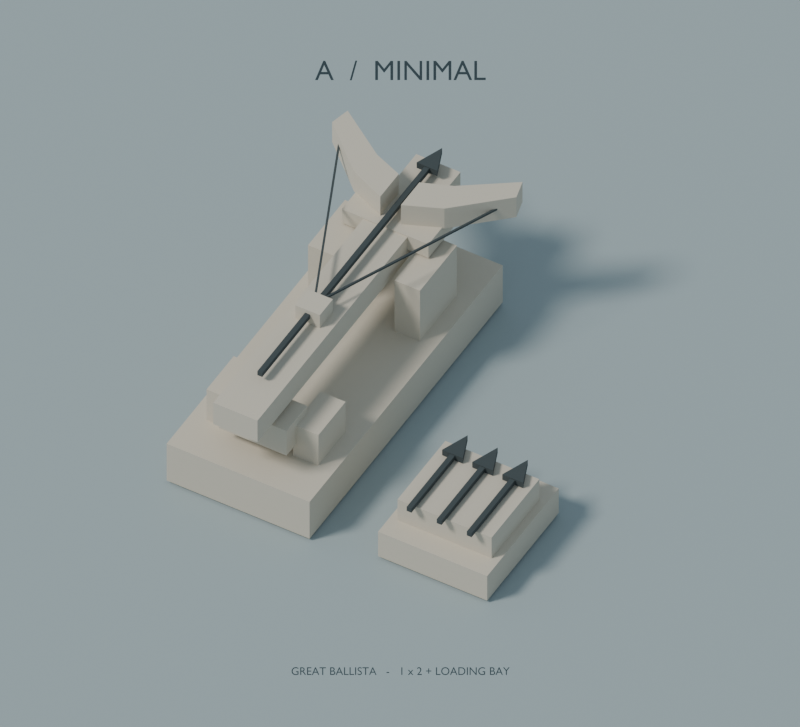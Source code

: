 # Source: great_ballista_a.blend  (saved by Blender 5.2.45; exported with 4.5.12 LTS)
import bpy
from mathutils import Matrix  # noqa: F401  (used for matrix-valued properties, if any)

bpy.ops.wm.read_factory_settings(use_empty=True)
scene = bpy.context.scene
scene.name = 'BWAR_GB_A_MINIMAL'

# ---- collections
col_bwar_gb_a_model = bpy.data.collections.new('BWAR_GB_A_MODEL'); scene.collection.children.link(col_bwar_gb_a_model)
col_bwar_gb_a_preview = bpy.data.collections.new('BWAR_GB_A_PREVIEW'); scene.collection.children.link(col_bwar_gb_a_preview)

# ---- materials (node trees are filled in below, after node groups)
mat_bwar_gb_ivory = bpy.data.materials.new('BWAR_GB_ivory')
mat_bwar_gb_ivory.diffuse_color = (0.6654, 0.6172, 0.5271, 1.0)
mat_bwar_gb_dark = bpy.data.materials.new('BWAR_GB_dark')
mat_bwar_gb_dark.diffuse_color = (0.05448, 0.07227, 0.08022, 1.0)
mat_bwar_gb_floor = bpy.data.materials.new('BWAR_GB_floor')
mat_bwar_gb_floor.diffuse_color = (0.3813, 0.4678, 0.5029, 1.0)
mat_bwar_gb_ink_001 = bpy.data.materials.new('BWAR_GB_ink.001')
mat_bwar_gb_ink_001.diffuse_color = (0.03434, 0.05951, 0.07421, 1.0)

# ---- material node trees
mat_bwar_gb_ivory.use_nodes = True; mat_bwar_gb_ivory.node_tree.nodes.clear()
_N = mat_bwar_gb_ivory.node_tree.nodes; _L = mat_bwar_gb_ivory.node_tree.links
n0 = _N.new('ShaderNodeBsdfPrincipled'); n0.name = 'Principled BSDF'; n0.location = (-200, 100)
n0.inputs[0].default_value = (0.6654, 0.6172, 0.5271, 1.0)
n0.inputs[2].default_value = 0.88
n0.inputs[10].default_value = 0.005
n1 = _N.new('ShaderNodeOutputMaterial'); n1.name = 'Material Output'; n1.location = (200, 100)
_L.new(n0.outputs[0], n1.inputs[0])
n1.is_active_output = True
mat_bwar_gb_dark.use_nodes = True; mat_bwar_gb_dark.node_tree.nodes.clear()
_N = mat_bwar_gb_dark.node_tree.nodes; _L = mat_bwar_gb_dark.node_tree.links
n0 = _N.new('ShaderNodeBsdfPrincipled'); n0.name = 'Principled BSDF'; n0.location = (-200, 100)
n0.inputs[0].default_value = (0.05448, 0.07227, 0.08022, 1.0)
n0.inputs[2].default_value = 0.88
n0.inputs[10].default_value = 0.005
n1 = _N.new('ShaderNodeOutputMaterial'); n1.name = 'Material Output'; n1.location = (200, 100)
_L.new(n0.outputs[0], n1.inputs[0])
n1.is_active_output = True
mat_bwar_gb_floor.use_nodes = True; mat_bwar_gb_floor.node_tree.nodes.clear()
_N = mat_bwar_gb_floor.node_tree.nodes; _L = mat_bwar_gb_floor.node_tree.links
n0 = _N.new('ShaderNodeBsdfPrincipled'); n0.name = 'Principled BSDF'; n0.location = (-200, 100)
n0.inputs[0].default_value = (0.3813, 0.4678, 0.5029, 1.0)
n0.inputs[2].default_value = 0.88
n0.inputs[10].default_value = 0.005
n1 = _N.new('ShaderNodeOutputMaterial'); n1.name = 'Material Output'; n1.location = (200, 100)
_L.new(n0.outputs[0], n1.inputs[0])
n1.is_active_output = True
mat_bwar_gb_ink_001.use_nodes = True; mat_bwar_gb_ink_001.node_tree.nodes.clear()
_N = mat_bwar_gb_ink_001.node_tree.nodes; _L = mat_bwar_gb_ink_001.node_tree.links
n0 = _N.new('ShaderNodeBsdfPrincipled'); n0.name = 'Principled BSDF'; n0.location = (-200, 100)
n0.inputs[0].default_value = (0.03434, 0.05951, 0.07421, 1.0)
n0.inputs[2].default_value = 0.88
n0.inputs[10].default_value = 0.005
n1 = _N.new('ShaderNodeOutputMaterial'); n1.name = 'Material Output'; n1.location = (200, 100)
_L.new(n0.outputs[0], n1.inputs[0])
n1.is_active_output = True

# ---- world
world_bwar_gb_a_minimal_world = bpy.data.worlds.new('BWAR_GB_A_MINIMAL_World'); scene.world = world_bwar_gb_a_minimal_world
world_bwar_gb_a_minimal_world.use_nodes = True; world_bwar_gb_a_minimal_world.node_tree.nodes.clear()
_N = world_bwar_gb_a_minimal_world.node_tree.nodes; _L = world_bwar_gb_a_minimal_world.node_tree.links
n0 = _N.new('ShaderNodeBackground'); n0.name = 'Background'; n0.location = (-200, 100)
n0.inputs[0].default_value = (0.4735, 0.5711, 0.6308, 1.0)
n0.inputs[1].default_value = 0.65
n1 = _N.new('ShaderNodeOutputWorld'); n1.name = 'World Output'; n1.location = (200, 100)
_L.new(n0.outputs[0], n1.inputs[0])
n1.is_active_output = True

# ---- cameras
cam_bwar_gb_bwar_gb_a_minimal_camera = bpy.data.cameras.new('BWAR_GB_BWAR_GB_A_MINIMAL_Camera')
cam_bwar_gb_bwar_gb_a_minimal_camera.type = 'ORTHO'
cam_bwar_gb_bwar_gb_a_minimal_camera.ortho_scale = 3.685

# ---- lights
light_bwar_gb_a_sun = bpy.data.lights.new('BWAR_GB_A_Sun', 'SUN')
light_bwar_gb_a_sun.color = (1.0, 0.9412, 0.8471)
light_bwar_gb_a_sun.angle = 0.2094
light_bwar_gb_a_sun.energy = 2.1

# ---- meshes
me_bwar_gb_a_chassis_mesh = bpy.data.meshes.new('BWAR_GB_A_Chassis_mesh')
me_bwar_gb_a_chassis_mesh.from_pydata([(-0.38, -1.39, 0.0), (0.38, -1.39, 0.0), (0.38, 0.39, 0.0), (-0.38, 0.39, 0.0), (-0.38, -1.39, 0.24), (0.38, -1.39, 0.24), (0.38, 0.39, 0.24), (-0.38, 0.39, 0.24)], [], [(3, 2, 1, 0), (4, 5, 6, 7), (0, 1, 5, 4), (1, 2, 6, 5), (2, 3, 7, 6), (3, 0, 4, 7)])
me_bwar_gb_a_chassis_mesh.materials.append(mat_bwar_gb_ivory)
me_bwar_gb_a_chassis_mesh.update()
me_bwar_gb_a_support_1_mesh = bpy.data.meshes.new('BWAR_GB_A_Support-1_mesh')
me_bwar_gb_a_support_1_mesh.from_pydata([(-0.2975, -0.23, 0.24), (-0.1625, -0.23, 0.24), (-0.1625, 0.11, 0.24), (-0.2975, 0.11, 0.24), (-0.2975, -0.23, 0.57), (-0.1625, -0.23, 0.57), (-0.1625, 0.11, 0.57), (-0.2975, 0.11, 0.57)], [], [(3, 2, 1, 0), (4, 5, 6, 7), (0, 1, 5, 4), (1, 2, 6, 5), (2, 3, 7, 6), (3, 0, 4, 7)])
me_bwar_gb_a_support_1_mesh.materials.append(mat_bwar_gb_ivory)
me_bwar_gb_a_support_1_mesh.update()
me_bwar_gb_a_rearsupport_1_mesh = bpy.data.meshes.new('BWAR_GB_A_RearSupport-1_mesh')
me_bwar_gb_a_rearsupport_1_mesh.from_pydata([(-0.2975, -1.165, 0.24), (-0.1625, -1.165, 0.24), (-0.1625, -0.915, 0.24), (-0.2975, -0.915, 0.24), (-0.2975, -1.165, 0.44), (-0.1625, -1.165, 0.44), (-0.1625, -0.915, 0.44), (-0.2975, -0.915, 0.44)], [], [(3, 2, 1, 0), (4, 5, 6, 7), (0, 1, 5, 4), (1, 2, 6, 5), (2, 3, 7, 6), (3, 0, 4, 7)])
me_bwar_gb_a_rearsupport_1_mesh.materials.append(mat_bwar_gb_ivory)
me_bwar_gb_a_rearsupport_1_mesh.update()
me_bwar_gb_a_support1_mesh = bpy.data.meshes.new('BWAR_GB_A_Support1_mesh')
me_bwar_gb_a_support1_mesh.from_pydata([(0.1625, -0.23, 0.24), (0.2975, -0.23, 0.24), (0.2975, 0.11, 0.24), (0.1625, 0.11, 0.24), (0.1625, -0.23, 0.57), (0.2975, -0.23, 0.57), (0.2975, 0.11, 0.57), (0.1625, 0.11, 0.57)], [], [(3, 2, 1, 0), (4, 5, 6, 7), (0, 1, 5, 4), (1, 2, 6, 5), (2, 3, 7, 6), (3, 0, 4, 7)])
me_bwar_gb_a_support1_mesh.materials.append(mat_bwar_gb_ivory)
me_bwar_gb_a_support1_mesh.update()
me_bwar_gb_a_rearsupport1_mesh = bpy.data.meshes.new('BWAR_GB_A_RearSupport1_mesh')
me_bwar_gb_a_rearsupport1_mesh.from_pydata([(0.1625, -1.165, 0.24), (0.2975, -1.165, 0.24), (0.2975, -0.915, 0.24), (0.1625, -0.915, 0.24), (0.1625, -1.165, 0.44), (0.2975, -1.165, 0.44), (0.2975, -0.915, 0.44), (0.1625, -0.915, 0.44)], [], [(3, 2, 1, 0), (4, 5, 6, 7), (0, 1, 5, 4), (1, 2, 6, 5), (2, 3, 7, 6), (3, 0, 4, 7)])
me_bwar_gb_a_rearsupport1_mesh.materials.append(mat_bwar_gb_ivory)
me_bwar_gb_a_rearsupport1_mesh.update()
me_bwar_gb_a_singletrack_mesh = bpy.data.meshes.new('BWAR_GB_A_SingleTrack_mesh')
me_bwar_gb_a_singletrack_mesh.from_pydata([(-0.1175, -1.415, 0.52), (0.1175, -1.415, 0.52), (0.1175, 0.455, 0.52), (-0.1175, 0.455, 0.52), (-0.1175, -1.415, 0.66), (0.1175, -1.415, 0.66), (0.1175, 0.455, 0.66), (-0.1175, 0.455, 0.66)], [], [(3, 2, 1, 0), (4, 5, 6, 7), (0, 1, 5, 4), (1, 2, 6, 5), (2, 3, 7, 6), (3, 0, 4, 7)])
me_bwar_gb_a_singletrack_mesh.materials.append(mat_bwar_gb_ivory)
me_bwar_gb_a_singletrack_mesh.update()
me_bwar_gb_a_bowsaddle_mesh = bpy.data.meshes.new('BWAR_GB_A_BowSaddle_mesh')
me_bwar_gb_a_bowsaddle_mesh.from_pydata([(-0.23, -0.035, 0.58), (0.23, -0.035, 0.58), (0.23, 0.195, 0.58), (-0.23, 0.195, 0.58), (-0.23, -0.035, 0.67), (0.23, -0.035, 0.67), (0.23, 0.195, 0.67), (-0.23, 0.195, 0.67)], [], [(3, 2, 1, 0), (4, 5, 6, 7), (0, 1, 5, 4), (1, 2, 6, 5), (2, 3, 7, 6), (3, 0, 4, 7)])
me_bwar_gb_a_bowsaddle_mesh.materials.append(mat_bwar_gb_ivory)
me_bwar_gb_a_bowsaddle_mesh.update()
me_bwar_gb_a_bowlimb_1_mesh = bpy.data.meshes.new('BWAR_GB_A_BowLimb-1_mesh')
me_bwar_gb_a_bowlimb_1_mesh.from_pydata([(-0.055, 0.015, 0.665), (-0.24, 0.095, 0.665), (-0.49, 0.325, 0.665), (-0.465, 0.425, 0.665), (-0.205, 0.245, 0.665), (-0.055, 0.185, 0.665), (-0.055, 0.015, 0.795), (-0.24, 0.095, 0.795), (-0.49, 0.325, 0.795), (-0.465, 0.425, 0.795), (-0.205, 0.245, 0.795), (-0.055, 0.185, 0.795)], [], [(5, 0, 1, 2, 3, 4), (6, 11, 10, 9, 8, 7), (0, 6, 7, 1), (1, 7, 8, 2), (2, 8, 9, 3), (3, 9, 10, 4), (4, 10, 11, 5), (5, 11, 6, 0)])
me_bwar_gb_a_bowlimb_1_mesh.materials.append(mat_bwar_gb_ivory)
me_bwar_gb_a_bowlimb_1_mesh.update()
me_bwar_gb_a_bowstring_1_mesh = bpy.data.meshes.new('BWAR_GB_A_BowString-1_mesh')
me_bwar_gb_a_bowstring_1_mesh.from_pydata([(-0.005, -0.005, -0.5814), (0.005, -0.005, -0.5814), (0.005, 0.005, -0.5814), (-0.005, 0.005, -0.5814), (-0.005, -0.005, 0.5814), (0.005, -0.005, 0.5814), (0.005, 0.005, 0.5814), (-0.005, 0.005, 0.5814)], [], [(3, 2, 1, 0), (4, 5, 6, 7), (0, 1, 5, 4), (1, 2, 6, 5), (2, 3, 7, 6), (3, 0, 4, 7)])
me_bwar_gb_a_bowstring_1_mesh.materials.append(mat_bwar_gb_dark)
me_bwar_gb_a_bowstring_1_mesh.update()
me_bwar_gb_a_bowlimb1_mesh = bpy.data.meshes.new('BWAR_GB_A_BowLimb1_mesh')
me_bwar_gb_a_bowlimb1_mesh.from_pydata([(0.055, 0.015, 0.665), (0.24, 0.095, 0.665), (0.49, 0.325, 0.665), (0.465, 0.425, 0.665), (0.205, 0.245, 0.665), (0.055, 0.185, 0.665), (0.055, 0.015, 0.795), (0.24, 0.095, 0.795), (0.49, 0.325, 0.795), (0.465, 0.425, 0.795), (0.205, 0.245, 0.795), (0.055, 0.185, 0.795)], [], [(5, 4, 3, 2, 1, 0), (6, 7, 8, 9, 10, 11), (0, 1, 7, 6), (1, 2, 8, 7), (2, 3, 9, 8), (3, 4, 10, 9), (4, 5, 11, 10), (5, 0, 6, 11)])
me_bwar_gb_a_bowlimb1_mesh.materials.append(mat_bwar_gb_ivory)
me_bwar_gb_a_bowlimb1_mesh.update()
me_bwar_gb_a_bowstring1_mesh = bpy.data.meshes.new('BWAR_GB_A_BowString1_mesh')
me_bwar_gb_a_bowstring1_mesh.from_pydata([(-0.005, -0.005, -0.5814), (0.005, -0.005, -0.5814), (0.005, 0.005, -0.5814), (-0.005, 0.005, -0.5814), (-0.005, -0.005, 0.5814), (0.005, -0.005, 0.5814), (0.005, 0.005, 0.5814), (-0.005, 0.005, 0.5814)], [], [(3, 2, 1, 0), (4, 5, 6, 7), (0, 1, 5, 4), (1, 2, 6, 5), (2, 3, 7, 6), (3, 0, 4, 7)])
me_bwar_gb_a_bowstring1_mesh.materials.append(mat_bwar_gb_dark)
me_bwar_gb_a_bowstring1_mesh.update()
me_bwar_gb_a_readybolt_shaft_mesh = bpy.data.meshes.new('BWAR_GB_A_ReadyBolt_shaft_mesh')
me_bwar_gb_a_readybolt_shaft_mesh.from_pydata([(-0.013, -0.013, -0.79), (0.013, -0.013, -0.79), (0.013, 0.013, -0.79), (-0.013, 0.013, -0.79), (-0.013, -0.013, 0.79), (0.013, -0.013, 0.79), (0.013, 0.013, 0.79), (-0.013, 0.013, 0.79)], [], [(3, 2, 1, 0), (4, 5, 6, 7), (0, 1, 5, 4), (1, 2, 6, 5), (2, 3, 7, 6), (3, 0, 4, 7)])
me_bwar_gb_a_readybolt_shaft_mesh.materials.append(mat_bwar_gb_dark)
me_bwar_gb_a_readybolt_shaft_mesh.update()
me_bwar_gb_a_readybolt_head_mesh = bpy.data.meshes.new('BWAR_GB_A_ReadyBolt_head_mesh')
me_bwar_gb_a_readybolt_head_mesh.from_pydata([(-0.055, 0.35, 0.692), (0.055, 0.35, 0.692), (0.0, 0.49, 0.692), (-0.055, 0.35, 0.728), (0.055, 0.35, 0.728), (0.0, 0.49, 0.728)], [], [(2, 1, 0), (3, 4, 5), (0, 1, 4, 3), (1, 2, 5, 4), (2, 0, 3, 5)])
me_bwar_gb_a_readybolt_head_mesh.materials.append(mat_bwar_gb_dark)
me_bwar_gb_a_readybolt_head_mesh.update()
me_bwar_gb_a_latch_mesh = bpy.data.meshes.new('BWAR_GB_A_Latch_mesh')
me_bwar_gb_a_latch_mesh.from_pydata([(-0.065, -0.75, 0.655), (0.065, -0.75, 0.655), (0.065, -0.63, 0.655), (-0.065, -0.63, 0.655), (-0.065, -0.75, 0.745), (0.065, -0.75, 0.745), (0.065, -0.63, 0.745), (-0.065, -0.63, 0.745)], [], [(3, 2, 1, 0), (4, 5, 6, 7), (0, 1, 5, 4), (1, 2, 6, 5), (2, 3, 7, 6), (3, 0, 4, 7)])
me_bwar_gb_a_latch_mesh.materials.append(mat_bwar_gb_ivory)
me_bwar_gb_a_latch_mesh.update()
me_bwar_gb_a_winch_mesh = bpy.data.meshes.new('BWAR_GB_A_Winch_mesh')
me_bwar_gb_a_winch_mesh.from_pydata([(-0.18, -1.255, 0.325), (0.18, -1.255, 0.325), (0.18, -1.065, 0.325), (-0.18, -1.065, 0.325), (-0.18, -1.255, 0.485), (0.18, -1.255, 0.485), (0.18, -1.065, 0.485), (-0.18, -1.065, 0.485)], [], [(3, 2, 1, 0), (4, 5, 6, 7), (0, 1, 5, 4), (1, 2, 6, 5), (2, 3, 7, 6), (3, 0, 4, 7)])
me_bwar_gb_a_winch_mesh.materials.append(mat_bwar_gb_ivory)
me_bwar_gb_a_winch_mesh.update()
me_bwar_gb_a_rackfoot_mesh = bpy.data.meshes.new('BWAR_GB_A_RackFoot_mesh')
me_bwar_gb_a_rackfoot_mesh.from_pydata([(0.71, -1.33, 0.0), (1.29, -1.33, 0.0), (1.29, -0.67, 0.0), (0.71, -0.67, 0.0), (0.71, -1.33, 0.16), (1.29, -1.33, 0.16), (1.29, -0.67, 0.16), (0.71, -0.67, 0.16)], [], [(3, 2, 1, 0), (4, 5, 6, 7), (0, 1, 5, 4), (1, 2, 6, 5), (2, 3, 7, 6), (3, 0, 4, 7)])
me_bwar_gb_a_rackfoot_mesh.materials.append(mat_bwar_gb_ivory)
me_bwar_gb_a_rackfoot_mesh.update()
me_bwar_gb_a_rack_mesh = bpy.data.meshes.new('BWAR_GB_A_Rack_mesh')
me_bwar_gb_a_rack_mesh.from_pydata([(0.75, -1.22, 0.145), (1.25, -1.22, 0.145), (1.25, -0.78, 0.145), (0.75, -0.78, 0.145), (0.75, -1.22, 0.295), (1.25, -1.22, 0.295), (1.25, -0.78, 0.295), (0.75, -0.78, 0.295)], [], [(3, 2, 1, 0), (4, 5, 6, 7), (0, 1, 5, 4), (1, 2, 6, 5), (2, 3, 7, 6), (3, 0, 4, 7)])
me_bwar_gb_a_rack_mesh.materials.append(mat_bwar_gb_ivory)
me_bwar_gb_a_rack_mesh.update()
me_bwar_gb_a_reservebolt0_shaft_mesh = bpy.data.meshes.new('BWAR_GB_A_ReserveBolt0_shaft_mesh')
me_bwar_gb_a_reservebolt0_shaft_mesh.from_pydata([(-0.013, -0.013, -0.22), (0.013, -0.013, -0.22), (0.013, 0.013, -0.22), (-0.013, 0.013, -0.22), (-0.013, -0.013, 0.22), (0.013, -0.013, 0.22), (0.013, 0.013, 0.22), (-0.013, 0.013, 0.22)], [], [(3, 2, 1, 0), (4, 5, 6, 7), (0, 1, 5, 4), (1, 2, 6, 5), (2, 3, 7, 6), (3, 0, 4, 7)])
me_bwar_gb_a_reservebolt0_shaft_mesh.materials.append(mat_bwar_gb_dark)
me_bwar_gb_a_reservebolt0_shaft_mesh.update()
me_bwar_gb_a_reservebolt0_head_mesh = bpy.data.meshes.new('BWAR_GB_A_ReserveBolt0_head_mesh')
me_bwar_gb_a_reservebolt0_head_mesh.from_pydata([(0.785, -0.87, 0.297), (0.895, -0.87, 0.297), (0.84, -0.73, 0.297), (0.785, -0.87, 0.333), (0.895, -0.87, 0.333), (0.84, -0.73, 0.333)], [], [(2, 1, 0), (3, 4, 5), (0, 1, 4, 3), (1, 2, 5, 4), (2, 0, 3, 5)])
me_bwar_gb_a_reservebolt0_head_mesh.materials.append(mat_bwar_gb_dark)
me_bwar_gb_a_reservebolt0_head_mesh.update()
me_bwar_gb_a_reservebolt1_shaft_mesh = bpy.data.meshes.new('BWAR_GB_A_ReserveBolt1_shaft_mesh')
me_bwar_gb_a_reservebolt1_shaft_mesh.from_pydata([(-0.013, -0.013, -0.22), (0.013, -0.013, -0.22), (0.013, 0.013, -0.22), (-0.013, 0.013, -0.22), (-0.013, -0.013, 0.22), (0.013, -0.013, 0.22), (0.013, 0.013, 0.22), (-0.013, 0.013, 0.22)], [], [(3, 2, 1, 0), (4, 5, 6, 7), (0, 1, 5, 4), (1, 2, 6, 5), (2, 3, 7, 6), (3, 0, 4, 7)])
me_bwar_gb_a_reservebolt1_shaft_mesh.materials.append(mat_bwar_gb_dark)
me_bwar_gb_a_reservebolt1_shaft_mesh.update()
me_bwar_gb_a_reservebolt1_head_mesh = bpy.data.meshes.new('BWAR_GB_A_ReserveBolt1_head_mesh')
me_bwar_gb_a_reservebolt1_head_mesh.from_pydata([(0.945, -0.87, 0.297), (1.055, -0.87, 0.297), (1.0, -0.73, 0.297), (0.945, -0.87, 0.333), (1.055, -0.87, 0.333), (1.0, -0.73, 0.333)], [], [(2, 1, 0), (3, 4, 5), (0, 1, 4, 3), (1, 2, 5, 4), (2, 0, 3, 5)])
me_bwar_gb_a_reservebolt1_head_mesh.materials.append(mat_bwar_gb_dark)
me_bwar_gb_a_reservebolt1_head_mesh.update()
me_bwar_gb_a_reservebolt2_shaft_mesh = bpy.data.meshes.new('BWAR_GB_A_ReserveBolt2_shaft_mesh')
me_bwar_gb_a_reservebolt2_shaft_mesh.from_pydata([(-0.013, -0.013, -0.22), (0.013, -0.013, -0.22), (0.013, 0.013, -0.22), (-0.013, 0.013, -0.22), (-0.013, -0.013, 0.22), (0.013, -0.013, 0.22), (0.013, 0.013, 0.22), (-0.013, 0.013, 0.22)], [], [(3, 2, 1, 0), (4, 5, 6, 7), (0, 1, 5, 4), (1, 2, 6, 5), (2, 3, 7, 6), (3, 0, 4, 7)])
me_bwar_gb_a_reservebolt2_shaft_mesh.materials.append(mat_bwar_gb_dark)
me_bwar_gb_a_reservebolt2_shaft_mesh.update()
me_bwar_gb_a_reservebolt2_head_mesh = bpy.data.meshes.new('BWAR_GB_A_ReserveBolt2_head_mesh')
me_bwar_gb_a_reservebolt2_head_mesh.from_pydata([(1.105, -0.87, 0.297), (1.215, -0.87, 0.297), (1.16, -0.73, 0.297), (1.105, -0.87, 0.333), (1.215, -0.87, 0.333), (1.16, -0.73, 0.333)], [], [(2, 1, 0), (3, 4, 5), (0, 1, 4, 3), (1, 2, 5, 4), (2, 0, 3, 5)])
me_bwar_gb_a_reservebolt2_head_mesh.materials.append(mat_bwar_gb_dark)
me_bwar_gb_a_reservebolt2_head_mesh.update()
me_bwar_gb_a_backdrop_mesh = bpy.data.meshes.new('BWAR_GB_A_Backdrop_mesh')
me_bwar_gb_a_backdrop_mesh.from_pydata([(-100.0, -100.0, -0.115), (100.0, -100.0, -0.115), (100.0, 100.0, -0.115), (-100.0, 100.0, -0.115), (-100.0, -100.0, -0.015), (100.0, -100.0, -0.015), (100.0, 100.0, -0.015), (-100.0, 100.0, -0.015)], [], [(3, 2, 1, 0), (4, 5, 6, 7), (0, 1, 5, 4), (1, 2, 6, 5), (2, 3, 7, 6), (3, 0, 4, 7)])
me_bwar_gb_a_backdrop_mesh.materials.append(mat_bwar_gb_floor)
me_bwar_gb_a_backdrop_mesh.update()

# ---- curves / text
txt_bwar_gb_bwar_gb_a_minimal_a_____minimal = bpy.data.curves.new('BWAR_GB_BWAR_GB_A_MINIMAL_A  /  MINIMAL', 'FONT')
txt_bwar_gb_bwar_gb_a_minimal_a_____minimal.dimensions = '2D'
txt_bwar_gb_bwar_gb_a_minimal_a_____minimal.body = 'A  /  MINIMAL'
txt_bwar_gb_bwar_gb_a_minimal_a_____minimal.materials.append(mat_bwar_gb_ink_001)
txt_bwar_gb_bwar_gb_a_minimal_a_____minimal.align_x = 'CENTER'
txt_bwar_gb_bwar_gb_a_minimal_a_____minimal.size = 0.13
txt_bwar_gb_bwar_gb_a_minimal_great_ballista_______1_x_2___loading = bpy.data.curves.new('BWAR_GB_BWAR_GB_A_MINIMAL_GREAT BALLISTA   -   1 x 2 + LOADING ', 'FONT')
txt_bwar_gb_bwar_gb_a_minimal_great_ballista_______1_x_2___loading.dimensions = '2D'
txt_bwar_gb_bwar_gb_a_minimal_great_ballista_______1_x_2___loading.body = 'GREAT BALLISTA   -   1 x 2 + LOADING BAY'
txt_bwar_gb_bwar_gb_a_minimal_great_ballista_______1_x_2___loading.materials.append(mat_bwar_gb_ink_001)
txt_bwar_gb_bwar_gb_a_minimal_great_ballista_______1_x_2___loading.align_x = 'CENTER'
txt_bwar_gb_bwar_gb_a_minimal_great_ballista_______1_x_2___loading.size = 0.052

# ---- objects
ob_bwar_gb_a_greatballista = bpy.data.objects.new('BWAR_GB_A_GreatBallista', None)
ob_bwar_gb_a_fixedbase = bpy.data.objects.new('BWAR_GB_A_FixedBase', None)
ob_bwar_gb_a_weaponmount = bpy.data.objects.new('BWAR_GB_A_WeaponMount', None)
ob_bwar_gb_a_loadingbay = bpy.data.objects.new('BWAR_GB_A_LoadingBay', None)
ob_bwar_gb_a_chassis = bpy.data.objects.new('BWAR_GB_A_Chassis', me_bwar_gb_a_chassis_mesh)
ob_bwar_gb_a_support_1 = bpy.data.objects.new('BWAR_GB_A_Support-1', me_bwar_gb_a_support_1_mesh)
ob_bwar_gb_a_rearsupport_1 = bpy.data.objects.new('BWAR_GB_A_RearSupport-1', me_bwar_gb_a_rearsupport_1_mesh)
ob_bwar_gb_a_support1 = bpy.data.objects.new('BWAR_GB_A_Support1', me_bwar_gb_a_support1_mesh)
ob_bwar_gb_a_rearsupport1 = bpy.data.objects.new('BWAR_GB_A_RearSupport1', me_bwar_gb_a_rearsupport1_mesh)
ob_bwar_gb_a_singletrack = bpy.data.objects.new('BWAR_GB_A_SingleTrack', me_bwar_gb_a_singletrack_mesh)
ob_bwar_gb_a_bowsaddle = bpy.data.objects.new('BWAR_GB_A_BowSaddle', me_bwar_gb_a_bowsaddle_mesh)
ob_bwar_gb_a_bowlimb_1 = bpy.data.objects.new('BWAR_GB_A_BowLimb-1', me_bwar_gb_a_bowlimb_1_mesh)
ob_bwar_gb_a_bowstring_1 = bpy.data.objects.new('BWAR_GB_A_BowString-1', me_bwar_gb_a_bowstring_1_mesh)
ob_bwar_gb_a_bowlimb1 = bpy.data.objects.new('BWAR_GB_A_BowLimb1', me_bwar_gb_a_bowlimb1_mesh)
ob_bwar_gb_a_bowstring1 = bpy.data.objects.new('BWAR_GB_A_BowString1', me_bwar_gb_a_bowstring1_mesh)
ob_bwar_gb_a_readybolt_shaft = bpy.data.objects.new('BWAR_GB_A_ReadyBolt_shaft', me_bwar_gb_a_readybolt_shaft_mesh)
ob_bwar_gb_a_readybolt_head = bpy.data.objects.new('BWAR_GB_A_ReadyBolt_head', me_bwar_gb_a_readybolt_head_mesh)
ob_bwar_gb_a_latch = bpy.data.objects.new('BWAR_GB_A_Latch', me_bwar_gb_a_latch_mesh)
ob_bwar_gb_a_winch = bpy.data.objects.new('BWAR_GB_A_Winch', me_bwar_gb_a_winch_mesh)
ob_bwar_gb_a_rackfoot = bpy.data.objects.new('BWAR_GB_A_RackFoot', me_bwar_gb_a_rackfoot_mesh)
ob_bwar_gb_a_rack = bpy.data.objects.new('BWAR_GB_A_Rack', me_bwar_gb_a_rack_mesh)
ob_bwar_gb_a_reservebolt0_shaft = bpy.data.objects.new('BWAR_GB_A_ReserveBolt0_shaft', me_bwar_gb_a_reservebolt0_shaft_mesh)
ob_bwar_gb_a_reservebolt0_head = bpy.data.objects.new('BWAR_GB_A_ReserveBolt0_head', me_bwar_gb_a_reservebolt0_head_mesh)
ob_bwar_gb_a_reservebolt1_shaft = bpy.data.objects.new('BWAR_GB_A_ReserveBolt1_shaft', me_bwar_gb_a_reservebolt1_shaft_mesh)
ob_bwar_gb_a_reservebolt1_head = bpy.data.objects.new('BWAR_GB_A_ReserveBolt1_head', me_bwar_gb_a_reservebolt1_head_mesh)
ob_bwar_gb_a_reservebolt2_shaft = bpy.data.objects.new('BWAR_GB_A_ReserveBolt2_shaft', me_bwar_gb_a_reservebolt2_shaft_mesh)
ob_bwar_gb_a_reservebolt2_head = bpy.data.objects.new('BWAR_GB_A_ReserveBolt2_head', me_bwar_gb_a_reservebolt2_head_mesh)
ob_bwar_gb_a_muzzle = bpy.data.objects.new('BWAR_GB_A_Muzzle', None)
ob_bwar_gb_a_weaponupgradesocket = bpy.data.objects.new('BWAR_GB_A_WeaponUpgradeSocket', None)
ob_bwar_gb_a_backdrop = bpy.data.objects.new('BWAR_GB_A_Backdrop', me_bwar_gb_a_backdrop_mesh)
ob_bwar_gb_a_sun = bpy.data.objects.new('BWAR_GB_A_Sun', light_bwar_gb_a_sun)
ob_bwar_gb_bwar_gb_a_minimal_camera = bpy.data.objects.new('BWAR_GB_BWAR_GB_A_MINIMAL_Camera', cam_bwar_gb_bwar_gb_a_minimal_camera)
ob_bwar_gb_bwar_gb_a_minimal_a_____minimal = bpy.data.objects.new('BWAR_GB_BWAR_GB_A_MINIMAL_A  /  MINIMAL', txt_bwar_gb_bwar_gb_a_minimal_a_____minimal)
ob_bwar_gb_bwar_gb_a_minimal_great_ballista_______1_x_2___loading = bpy.data.objects.new('BWAR_GB_BWAR_GB_A_MINIMAL_GREAT BALLISTA   -   1 x 2 + LOADING ', txt_bwar_gb_bwar_gb_a_minimal_great_ballista_______1_x_2___loading)

# ---- transforms, parenting, visibility, modifiers, constraints
ob_bwar_gb_a_greatballista.location = (0.0, 0.0, 0.0)
ob_bwar_gb_a_greatballista.empty_display_size = 0.07
ob_bwar_gb_a_fixedbase.parent = ob_bwar_gb_a_greatballista
ob_bwar_gb_a_fixedbase.location = (0.0, 0.0, 0.0)
ob_bwar_gb_a_fixedbase.empty_display_size = 0.07
ob_bwar_gb_a_weaponmount.parent = ob_bwar_gb_a_greatballista
ob_bwar_gb_a_weaponmount.location = (0.0, 0.0, 0.0)
ob_bwar_gb_a_weaponmount.empty_display_size = 0.07
ob_bwar_gb_a_loadingbay.parent = ob_bwar_gb_a_greatballista
ob_bwar_gb_a_loadingbay.location = (0.0, 0.0, 0.0)
ob_bwar_gb_a_loadingbay.empty_display_size = 0.07
ob_bwar_gb_a_chassis.parent = ob_bwar_gb_a_fixedbase
ob_bwar_gb_a_chassis.location = (0.0, 0.0, 0.0)
ob_bwar_gb_a_support_1.parent = ob_bwar_gb_a_fixedbase
ob_bwar_gb_a_support_1.location = (0.0, 0.0, 0.0)
ob_bwar_gb_a_rearsupport_1.parent = ob_bwar_gb_a_fixedbase
ob_bwar_gb_a_rearsupport_1.location = (0.0, 0.0, 0.0)
ob_bwar_gb_a_support1.parent = ob_bwar_gb_a_fixedbase
ob_bwar_gb_a_support1.location = (0.0, 0.0, 0.0)
ob_bwar_gb_a_rearsupport1.parent = ob_bwar_gb_a_fixedbase
ob_bwar_gb_a_rearsupport1.location = (0.0, 0.0, 0.0)
ob_bwar_gb_a_singletrack.parent = ob_bwar_gb_a_weaponmount
ob_bwar_gb_a_singletrack.location = (0.0, 0.0, 0.0)
ob_bwar_gb_a_bowsaddle.parent = ob_bwar_gb_a_weaponmount
ob_bwar_gb_a_bowsaddle.location = (0.0, 0.0, 0.0)
ob_bwar_gb_a_bowlimb_1.parent = ob_bwar_gb_a_weaponmount
ob_bwar_gb_a_bowlimb_1.location = (0.0, 0.0, 0.0)
ob_bwar_gb_a_bowstring_1.parent = ob_bwar_gb_a_weaponmount
ob_bwar_gb_a_bowstring_1.location = (-0.2335, -0.1575, 0.735)
ob_bwar_gb_a_bowstring_1.rotation_euler = (1.571, 1.729e-08, 0.4132)
ob_bwar_gb_a_bowlimb1.parent = ob_bwar_gb_a_weaponmount
ob_bwar_gb_a_bowlimb1.location = (0.0, 0.0, 0.0)
ob_bwar_gb_a_bowstring1.parent = ob_bwar_gb_a_weaponmount
ob_bwar_gb_a_bowstring1.location = (0.2335, -0.1575, 0.735)
ob_bwar_gb_a_bowstring1.rotation_euler = (1.571, -1.729e-08, -0.4132)
ob_bwar_gb_a_readybolt_shaft.parent = ob_bwar_gb_a_weaponmount
ob_bwar_gb_a_readybolt_shaft.location = (0.0, -0.4, 0.71)
ob_bwar_gb_a_readybolt_shaft.rotation_euler = (-1.571, -3.142, -0.0)
ob_bwar_gb_a_readybolt_head.parent = ob_bwar_gb_a_weaponmount
ob_bwar_gb_a_readybolt_head.location = (0.0, 0.0, 0.0)
ob_bwar_gb_a_latch.parent = ob_bwar_gb_a_weaponmount
ob_bwar_gb_a_latch.location = (0.0, 0.0, 0.0)
ob_bwar_gb_a_winch.parent = ob_bwar_gb_a_fixedbase
ob_bwar_gb_a_winch.location = (0.0, 0.0, 0.0)
ob_bwar_gb_a_rackfoot.parent = ob_bwar_gb_a_loadingbay
ob_bwar_gb_a_rackfoot.location = (0.0, 0.0, 0.0)
ob_bwar_gb_a_rack.parent = ob_bwar_gb_a_loadingbay
ob_bwar_gb_a_rack.location = (0.0, 0.0, 0.0)
ob_bwar_gb_a_reservebolt0_shaft.parent = ob_bwar_gb_a_loadingbay
ob_bwar_gb_a_reservebolt0_shaft.location = (0.84, -1.05, 0.315)
ob_bwar_gb_a_reservebolt0_shaft.rotation_euler = (-1.571, -3.142, -0.0)
ob_bwar_gb_a_reservebolt0_head.parent = ob_bwar_gb_a_loadingbay
ob_bwar_gb_a_reservebolt0_head.location = (0.0, 0.0, 0.0)
ob_bwar_gb_a_reservebolt1_shaft.parent = ob_bwar_gb_a_loadingbay
ob_bwar_gb_a_reservebolt1_shaft.location = (1.0, -1.05, 0.315)
ob_bwar_gb_a_reservebolt1_shaft.rotation_euler = (-1.571, -3.142, -0.0)
ob_bwar_gb_a_reservebolt1_head.parent = ob_bwar_gb_a_loadingbay
ob_bwar_gb_a_reservebolt1_head.location = (0.0, 0.0, 0.0)
ob_bwar_gb_a_reservebolt2_shaft.parent = ob_bwar_gb_a_loadingbay
ob_bwar_gb_a_reservebolt2_shaft.location = (1.16, -1.05, 0.315)
ob_bwar_gb_a_reservebolt2_shaft.rotation_euler = (-1.571, -3.142, -0.0)
ob_bwar_gb_a_reservebolt2_head.parent = ob_bwar_gb_a_loadingbay
ob_bwar_gb_a_reservebolt2_head.location = (0.0, 0.0, 0.0)
ob_bwar_gb_a_muzzle.parent = ob_bwar_gb_a_weaponmount
ob_bwar_gb_a_muzzle.location = (0.0, 0.49, 0.71)
ob_bwar_gb_a_muzzle.empty_display_size = 0.07
ob_bwar_gb_a_weaponupgradesocket.parent = ob_bwar_gb_a_greatballista
ob_bwar_gb_a_weaponupgradesocket.location = (0.0, -0.48, 0.52)
ob_bwar_gb_a_weaponupgradesocket.empty_display_size = 0.07
ob_bwar_gb_a_backdrop.location = (0.0, 0.0, 0.0)
ob_bwar_gb_a_sun.location = (0.0, 0.0, 0.0)
ob_bwar_gb_a_sun.rotation_euler = (0.7341, -8.017e-09, -0.6826)
ob_bwar_gb_bwar_gb_a_minimal_camera.location = (12.72, -21.93, 25.1)
ob_bwar_gb_bwar_gb_a_minimal_camera.rotation_euler = (0.7854, 4.233e-08, 0.5236)
ob_bwar_gb_bwar_gb_a_minimal_a_____minimal.location = (1.655, -2.76, 4.812)
ob_bwar_gb_bwar_gb_a_minimal_a_____minimal.rotation_euler = (0.7854, 4.233e-08, 0.5236)
ob_bwar_gb_bwar_gb_a_minimal_great_ballista_______1_x_2___loading.location = (2.623, -4.438, 2.874)
ob_bwar_gb_bwar_gb_a_minimal_great_ballista_______1_x_2___loading.rotation_euler = (0.7854, 4.233e-08, 0.5236)

# ---- collection membership
col_bwar_gb_a_model.objects.link(ob_bwar_gb_a_greatballista)
col_bwar_gb_a_model.objects.link(ob_bwar_gb_a_fixedbase)
col_bwar_gb_a_model.objects.link(ob_bwar_gb_a_weaponmount)
col_bwar_gb_a_model.objects.link(ob_bwar_gb_a_loadingbay)
col_bwar_gb_a_model.objects.link(ob_bwar_gb_a_chassis)
col_bwar_gb_a_model.objects.link(ob_bwar_gb_a_support_1)
col_bwar_gb_a_model.objects.link(ob_bwar_gb_a_rearsupport_1)
col_bwar_gb_a_model.objects.link(ob_bwar_gb_a_support1)
col_bwar_gb_a_model.objects.link(ob_bwar_gb_a_rearsupport1)
col_bwar_gb_a_model.objects.link(ob_bwar_gb_a_singletrack)
col_bwar_gb_a_model.objects.link(ob_bwar_gb_a_bowsaddle)
col_bwar_gb_a_model.objects.link(ob_bwar_gb_a_bowlimb_1)
col_bwar_gb_a_model.objects.link(ob_bwar_gb_a_bowstring_1)
col_bwar_gb_a_model.objects.link(ob_bwar_gb_a_bowlimb1)
col_bwar_gb_a_model.objects.link(ob_bwar_gb_a_bowstring1)
col_bwar_gb_a_model.objects.link(ob_bwar_gb_a_readybolt_shaft)
col_bwar_gb_a_model.objects.link(ob_bwar_gb_a_readybolt_head)
col_bwar_gb_a_model.objects.link(ob_bwar_gb_a_latch)
col_bwar_gb_a_model.objects.link(ob_bwar_gb_a_winch)
col_bwar_gb_a_model.objects.link(ob_bwar_gb_a_rackfoot)
col_bwar_gb_a_model.objects.link(ob_bwar_gb_a_rack)
col_bwar_gb_a_model.objects.link(ob_bwar_gb_a_reservebolt0_shaft)
col_bwar_gb_a_model.objects.link(ob_bwar_gb_a_reservebolt0_head)
col_bwar_gb_a_model.objects.link(ob_bwar_gb_a_reservebolt1_shaft)
col_bwar_gb_a_model.objects.link(ob_bwar_gb_a_reservebolt1_head)
col_bwar_gb_a_model.objects.link(ob_bwar_gb_a_reservebolt2_shaft)
col_bwar_gb_a_model.objects.link(ob_bwar_gb_a_reservebolt2_head)
col_bwar_gb_a_model.objects.link(ob_bwar_gb_a_muzzle)
col_bwar_gb_a_model.objects.link(ob_bwar_gb_a_weaponupgradesocket)
col_bwar_gb_a_preview.objects.link(ob_bwar_gb_a_backdrop)
col_bwar_gb_a_preview.objects.link(ob_bwar_gb_a_sun)
col_bwar_gb_a_preview.objects.link(ob_bwar_gb_bwar_gb_a_minimal_camera)
col_bwar_gb_a_preview.objects.link(ob_bwar_gb_bwar_gb_a_minimal_a_____minimal)
col_bwar_gb_a_preview.objects.link(ob_bwar_gb_bwar_gb_a_minimal_great_ballista_______1_x_2___loading)

# ---- scene / render settings (as saved in the file)
scene.camera = ob_bwar_gb_bwar_gb_a_minimal_camera
scene.frame_start = 1; scene.frame_end = 250; scene.frame_set(1)
scene.render.engine = 'BLENDER_EEVEE_NEXT'
scene.render.image_settings.exr_codec = 'NONE'
scene.render.resolution_x = 1100
scene.render.resolution_y = 1000
scene.render.use_bake_clear = False
scene.render.bake_margin = 0
scene.render.bake_bias = 0.0
scene.render.bake_samples = 0
scene.render.simplify_subdivision_render = 0
scene.render.simplify_child_particles_render = 0.0
scene.render.compositor_device = 'GPU'
scene.eevee.use_volume_custom_range = False
scene.eevee.gtao_distance = 0.0
scene.eevee.use_fast_gi = False
scene.eevee.fast_gi_thickness_near = 0.1
scene.eevee.fast_gi_thickness_far = 0.0
scene.eevee.ray_tracing_options.screen_trace_thickness = 0.1
bpy.context.view_layer.update()

